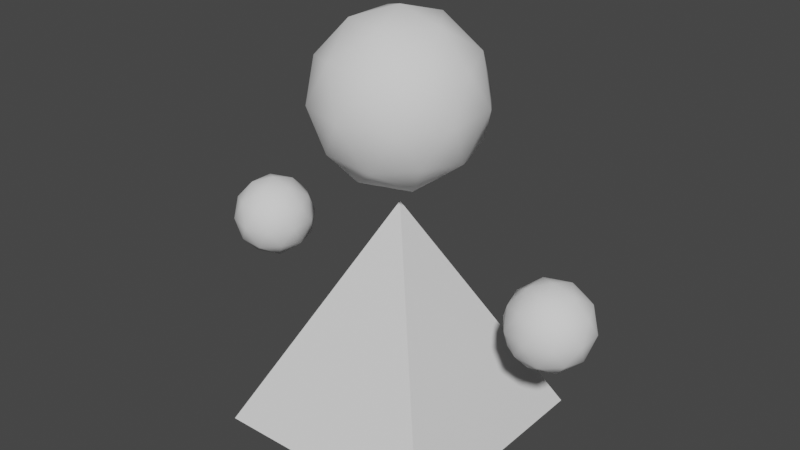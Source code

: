 # Source: Pop.blend  (saved by Blender 3.0.42; exported with 4.5.12 LTS)
import bpy
from mathutils import Matrix  # noqa: F401  (used for matrix-valued properties, if any)

bpy.ops.wm.read_factory_settings(use_empty=True)
scene = bpy.context.scene
scene.name = 'Scene'

# ---- collections
col_collection = bpy.data.collections.new('Collection'); scene.collection.children.link(col_collection)

# ---- node groups
ng_auto_smooth = bpy.data.node_groups.new('Auto Smooth', 'GeometryNodeTree')
_s = ng_auto_smooth.interface.new_socket(name='Geometry', in_out='OUTPUT', socket_type='NodeSocketGeometry')
_s = ng_auto_smooth.interface.new_socket(name='Geometry', in_out='INPUT', socket_type='NodeSocketGeometry')
_s = ng_auto_smooth.interface.new_socket(name='Angle', in_out='INPUT', socket_type='NodeSocketFloat')
_s.subtype = 'ANGLE'
_s.min_value = 0.0
_s.max_value = 3.142
ng_auto_smooth.is_modifier = True
_N = ng_auto_smooth.nodes; _L = ng_auto_smooth.links
n0 = _N.new('NodeGroupOutput'); n0.name = 'Group Output'; n0.location = (480, -100)
n1 = _N.new('NodeGroupInput'); n1.name = 'Group Input'; n1.location = (-420, -300)
n2 = _N.new('NodeGroupInput'); n2.name = 'Group Input.001'; n2.location = (-60, -100)
n3 = _N.new('GeometryNodeSetShadeSmooth'); n3.name = 'Set Shade Smooth'; n3.location = (120, -100)
n3.domain = 'EDGE'
n4 = _N.new('GeometryNodeSetShadeSmooth'); n4.name = 'Set Shade Smooth.001'; n4.location = (300, -100)
n5 = _N.new('GeometryNodeInputMeshEdgeAngle'); n5.name = 'Edge Angle'; n5.location = (-420, -220)
n6 = _N.new('GeometryNodeInputEdgeSmooth'); n6.name = 'Is Edge Smooth'; n6.location = (-60, -160)
n7 = _N.new('GeometryNodeInputShadeSmooth'); n7.name = 'Is Face Smooth'; n7.location = (-240, -340)
n8 = _N.new('FunctionNodeBooleanMath'); n8.name = 'Boolean Math'; n8.location = (-60, -220)
n9 = _N.new('FunctionNodeCompare'); n9.name = 'Compare'; n9.location = (-240, -180)
n9.operation = 'LESS_EQUAL'
_L.new(n5.outputs[0], n9.inputs[0])
_L.new(n4.outputs[0], n0.inputs[0])
_L.new(n1.outputs[1], n9.inputs[1])
_L.new(n9.outputs[0], n8.inputs[0])
_L.new(n7.outputs[0], n8.inputs[1])
_L.new(n2.outputs[0], n3.inputs[0])
_L.new(n6.outputs[0], n3.inputs[1])
_L.new(n3.outputs[0], n4.inputs[0])
_L.new(n8.outputs[0], n3.inputs[2])
n0.is_active_output = True

# ---- world
world_world = bpy.data.worlds.new('World'); scene.world = world_world
world_world.use_nodes = True; world_world.node_tree.nodes.clear()
_N = world_world.node_tree.nodes; _L = world_world.node_tree.links
n0 = _N.new('ShaderNodeOutputWorld'); n0.name = 'World Output'; n0.location = (300, 300)
n1 = _N.new('ShaderNodeBackground'); n1.name = 'Background'; n1.location = (10, 300)
n1.inputs[0].default_value = (0.05088, 0.05088, 0.05088, 1.0)
_L.new(n1.outputs[0], n0.inputs[0])
n0.is_active_output = True
world_world.color = (0.05088, 0.05088, 0.05088)
world_world.use_sun_shadow = False
world_world.sun_shadow_jitter_overblur = 0.0

# ---- meshes
me_cube = bpy.data.meshes.new('Cube')
me_cube.from_pydata([(-1.4, -1.4, 1.0), (0.0, 0.0, 3.8), (-1.4, 1.4, 1.0), (1.4, -1.4, 1.0), (1.4, 1.4, 1.0), (0.0, 0.0, 4.0), (0.7236, -0.5257, 4.553), (-0.2764, -0.8506, 4.553), (-0.8944, 0.0, 4.553), (-0.2764, 0.8506, 4.553), (0.7236, 0.5257, 4.553), (0.2764, -0.8506, 5.447), (-0.7236, -0.5257, 5.447), (-0.7236, 0.5257, 5.447), (0.2764, 0.8506, 5.447), (0.8944, 0.0, 5.447), (0.0, 0.0, 6.0), (-0.1625, -0.5, 4.149), (0.4253, -0.309, 4.149), (0.2629, -0.809, 4.474), (0.8506, 0.0, 4.474), (0.4253, 0.309, 4.149), (-0.5257, 0.0, 4.149), (-0.6882, -0.5, 4.474), (-0.1625, 0.5, 4.149), (-0.6882, 0.5, 4.474), (0.2629, 0.809, 4.474), (0.9511, -0.309, 5.0), (0.9511, 0.309, 5.0), (0.0, -1.0, 5.0), (0.5878, -0.809, 5.0), (-0.9511, -0.309, 5.0), (-0.5878, -0.809, 5.0), (-0.5878, 0.809, 5.0), (-0.9511, 0.309, 5.0), (0.5878, 0.809, 5.0), (0.0, 1.0, 5.0), (0.6882, -0.5, 5.526), (-0.2629, -0.809, 5.526), (-0.8506, 0.0, 5.526), (-0.2629, 0.809, 5.526), (0.6882, 0.5, 5.526), (0.1625, -0.5, 5.851), (0.5257, 0.0, 5.851), (-0.4253, -0.309, 5.851), (-0.4253, 0.309, 5.851), (0.1625, 0.5, 5.851), (-2.0, 2.484e-09, 2.5), (-1.638, -0.2629, 2.776), (-2.138, -0.4253, 2.776), (-2.447, 2.484e-09, 2.776), (-2.138, 0.4253, 2.776), (-1.638, 0.2629, 2.776), (-1.862, -0.4253, 3.224), (-2.362, -0.2629, 3.224), (-2.362, 0.2629, 3.224), (-1.862, 0.4253, 3.224), (-1.553, 2.484e-09, 3.224), (-2.0, 2.484e-09, 3.5), (-2.081, -0.25, 2.575), (-1.787, -0.1545, 2.575), (-1.869, -0.4045, 2.737), (-1.575, 2.484e-09, 2.737), (-1.787, 0.1545, 2.575), (-2.263, 2.484e-09, 2.575), (-2.344, -0.25, 2.737), (-2.081, 0.25, 2.575), (-2.344, 0.25, 2.737), (-1.869, 0.4045, 2.737), (-1.524, -0.1545, 3.0), (-1.524, 0.1545, 3.0), (-2.0, -0.5, 3.0), (-1.706, -0.4045, 3.0), (-2.476, -0.1545, 3.0), (-2.294, -0.4045, 3.0), (-2.294, 0.4045, 3.0), (-2.476, 0.1545, 3.0), (-1.706, 0.4045, 3.0), (-2.0, 0.5, 3.0), (-1.656, -0.25, 3.263), (-2.131, -0.4045, 3.263), (-2.425, 2.484e-09, 3.263), (-2.131, 0.4045, 3.263), (-1.656, 0.25, 3.263), (-1.919, -0.25, 3.425), (-1.737, 2.484e-09, 3.425), (-2.213, -0.1545, 3.425), (-2.213, 0.1545, 3.425), (-1.919, 0.25, 3.425), (2.0, 2.484e-09, 2.5), (2.362, -0.2629, 2.776), (1.862, -0.4253, 2.776), (1.553, 2.484e-09, 2.776), (1.862, 0.4253, 2.776), (2.362, 0.2629, 2.776), (2.138, -0.4253, 3.224), (1.638, -0.2629, 3.224), (1.638, 0.2629, 3.224), (2.138, 0.4253, 3.224), (2.447, 2.484e-09, 3.224), (2.0, 2.484e-09, 3.5), (1.919, -0.25, 2.575), (2.213, -0.1545, 2.575), (2.131, -0.4045, 2.737), (2.425, 2.484e-09, 2.737), (2.213, 0.1545, 2.575), (1.737, 2.484e-09, 2.575), (1.656, -0.25, 2.737), (1.919, 0.25, 2.575), (1.656, 0.25, 2.737), (2.131, 0.4045, 2.737), (2.476, -0.1545, 3.0), (2.476, 0.1545, 3.0), (2.0, -0.5, 3.0), (2.294, -0.4045, 3.0), (1.524, -0.1545, 3.0), (1.706, -0.4045, 3.0), (1.706, 0.4045, 3.0), (1.524, 0.1545, 3.0), (2.294, 0.4045, 3.0), (2.0, 0.5, 3.0), (2.344, -0.25, 3.263), (1.869, -0.4045, 3.263), (1.575, 2.484e-09, 3.263), (1.869, 0.4045, 3.263), (2.344, 0.25, 3.263), (2.081, -0.25, 3.425), (2.263, 2.484e-09, 3.425), (1.787, -0.1545, 3.425), (1.787, 0.1545, 3.425), (2.081, 0.25, 3.425)], [], [(0, 1, 2), (2, 1, 4), (4, 1, 3), (3, 1, 0), (2, 4, 3, 0), (5, 18, 17), (6, 18, 20), (5, 17, 22), (5, 22, 24), (5, 24, 21), (6, 20, 27), (7, 19, 29), (8, 23, 31), (9, 25, 33), (10, 26, 35), (6, 27, 30), (7, 29, 32), (8, 31, 34), (9, 33, 36), (10, 35, 28), (11, 37, 42), (12, 38, 44), (13, 39, 45), (14, 40, 46), (15, 41, 43), (43, 46, 16), (43, 41, 46), (41, 14, 46), (46, 45, 16), (46, 40, 45), (40, 13, 45), (45, 44, 16), (45, 39, 44), (39, 12, 44), (44, 42, 16), (44, 38, 42), (38, 11, 42), (42, 43, 16), (42, 37, 43), (37, 15, 43), (28, 41, 15), (28, 35, 41), (35, 14, 41), (36, 40, 14), (36, 33, 40), (33, 13, 40), (34, 39, 13), (34, 31, 39), (31, 12, 39), (32, 38, 12), (32, 29, 38), (29, 11, 38), (30, 37, 11), (30, 27, 37), (27, 15, 37), (35, 36, 14), (35, 26, 36), (26, 9, 36), (33, 34, 13), (33, 25, 34), (25, 8, 34), (31, 32, 12), (31, 23, 32), (23, 7, 32), (29, 30, 11), (29, 19, 30), (19, 6, 30), (27, 28, 15), (27, 20, 28), (20, 10, 28), (21, 26, 10), (21, 24, 26), (24, 9, 26), (24, 25, 9), (24, 22, 25), (22, 8, 25), (22, 23, 8), (22, 17, 23), (17, 7, 23), (20, 21, 10), (20, 18, 21), (18, 5, 21), (17, 19, 7), (17, 18, 19), (18, 6, 19), (47, 60, 59), (48, 60, 62), (47, 59, 64), (47, 64, 66), (47, 66, 63), (48, 62, 69), (49, 61, 71), (50, 65, 73), (51, 67, 75), (52, 68, 77), (48, 69, 72), (49, 71, 74), (50, 73, 76), (51, 75, 78), (52, 77, 70), (53, 79, 84), (54, 80, 86), (55, 81, 87), (56, 82, 88), (57, 83, 85), (85, 88, 58), (85, 83, 88), (83, 56, 88), (88, 87, 58), (88, 82, 87), (82, 55, 87), (87, 86, 58), (87, 81, 86), (81, 54, 86), (86, 84, 58), (86, 80, 84), (80, 53, 84), (84, 85, 58), (84, 79, 85), (79, 57, 85), (70, 83, 57), (70, 77, 83), (77, 56, 83), (78, 82, 56), (78, 75, 82), (75, 55, 82), (76, 81, 55), (76, 73, 81), (73, 54, 81), (74, 80, 54), (74, 71, 80), (71, 53, 80), (72, 79, 53), (72, 69, 79), (69, 57, 79), (77, 78, 56), (77, 68, 78), (68, 51, 78), (75, 76, 55), (75, 67, 76), (67, 50, 76), (73, 74, 54), (73, 65, 74), (65, 49, 74), (71, 72, 53), (71, 61, 72), (61, 48, 72), (69, 70, 57), (69, 62, 70), (62, 52, 70), (63, 68, 52), (63, 66, 68), (66, 51, 68), (66, 67, 51), (66, 64, 67), (64, 50, 67), (64, 65, 50), (64, 59, 65), (59, 49, 65), (62, 63, 52), (62, 60, 63), (60, 47, 63), (59, 61, 49), (59, 60, 61), (60, 48, 61), (89, 102, 101), (90, 102, 104), (89, 101, 106), (89, 106, 108), (89, 108, 105), (90, 104, 111), (91, 103, 113), (92, 107, 115), (93, 109, 117), (94, 110, 119), (90, 111, 114), (91, 113, 116), (92, 115, 118), (93, 117, 120), (94, 119, 112), (95, 121, 126), (96, 122, 128), (97, 123, 129), (98, 124, 130), (99, 125, 127), (127, 130, 100), (127, 125, 130), (125, 98, 130), (130, 129, 100), (130, 124, 129), (124, 97, 129), (129, 128, 100), (129, 123, 128), (123, 96, 128), (128, 126, 100), (128, 122, 126), (122, 95, 126), (126, 127, 100), (126, 121, 127), (121, 99, 127), (112, 125, 99), (112, 119, 125), (119, 98, 125), (120, 124, 98), (120, 117, 124), (117, 97, 124), (118, 123, 97), (118, 115, 123), (115, 96, 123), (116, 122, 96), (116, 113, 122), (113, 95, 122), (114, 121, 95), (114, 111, 121), (111, 99, 121), (119, 120, 98), (119, 110, 120), (110, 93, 120), (117, 118, 97), (117, 109, 118), (109, 92, 118), (115, 116, 96), (115, 107, 116), (107, 91, 116), (113, 114, 95), (113, 103, 114), (103, 90, 114), (111, 112, 99), (111, 104, 112), (104, 94, 112), (105, 110, 94), (105, 108, 110), (108, 93, 110), (108, 109, 93), (108, 106, 109), (106, 92, 109), (106, 107, 92), (106, 101, 107), (101, 91, 107), (104, 105, 94), (104, 102, 105), (102, 89, 105), (101, 103, 91), (101, 102, 103), (102, 90, 103)])
me_cube.polygons.foreach_set('use_smooth', [True] * 245)
_uv = me_cube.uv_layers.new(name='UVMap')
_uv.uv.foreach_set('vector', [0.375, 0.0, 0.625, 0.25, 0.375, 0.25, 0.375, 0.25, 0.625, 0.5, 0.375, 0.5, 0.375, 0.5, 0.625, 0.75, 0.375, 0.75, 0.375, 0.75, 0.625, 1.0, 0.375, 1.0, 0.125, 0.5, 0.375, 0.5, 0.375, 0.75, 0.125, 0.75, 0.1818, 0.0, 0.2273, 0.07873, 0.1364, 0.07873, 0.2727, 0.1575, 0.3182, 0.07873, 0.3636, 0.1575, 0.9091, 0.0, 0.9545, 0.07873, 0.8636, 0.07873, 0.7273, 0.0, 0.7727, 0.07873, 0.6818, 0.07873, 0.5455, 0.0, 0.5909, 0.07873, 0.5, 0.07873, 0.2727, 0.1575, 0.3636, 0.1575, 0.3182, 0.2362, 0.09091, 0.1575, 0.1818, 0.1575, 0.1364, 0.2362, 0.8182, 0.1575, 0.9091, 0.1575, 0.8636, 0.2362, 0.6364, 0.1575, 0.7273, 0.1575, 0.6818, 0.2362, 0.4545, 0.1575, 0.5455, 0.1575, 0.5, 0.2362, 0.2727, 0.1575, 0.3182, 0.2362, 0.2273, 0.2362, 0.09091, 0.1575, 0.1364, 0.2362, 0.04546, 0.2362, 0.8182, 0.1575, 0.8636, 0.2362, 0.7727, 0.2362, 0.6364, 0.1575, 0.6818, 0.2362, 0.5909, 0.2362, 0.4545, 0.1575, 0.5, 0.2362, 0.4091, 0.2362, 0.1818, 0.3149, 0.2727, 0.3149, 0.2273, 0.3937, 0.0, 0.3149, 0.09091, 0.3149, 0.04546, 0.3937, 0.7273, 0.3149, 0.8182, 0.3149, 0.7727, 0.3937, 0.5455, 0.3149, 0.6364, 0.3149, 0.5909, 0.3937, 0.3636, 0.3149, 0.4545, 0.3149, 0.4091, 0.3937, 0.4091, 0.3937, 0.5, 0.3937, 0.4545, 0.4724, 0.4091, 0.3937, 0.4545, 0.3149, 0.5, 0.3937, 0.4545, 0.3149, 0.5455, 0.3149, 0.5, 0.3937, 0.5909, 0.3937, 0.6818, 0.3937, 0.6364, 0.4724, 0.5909, 0.3937, 0.6364, 0.3149, 0.6818, 0.3937, 0.6364, 0.3149, 0.7273, 0.3149, 0.6818, 0.3937, 0.7727, 0.3937, 0.8636, 0.3937, 0.8182, 0.4724, 0.7727, 0.3937, 0.8182, 0.3149, 0.8636, 0.3937, 0.8182, 0.3149, 0.9091, 0.3149, 0.8636, 0.3937, 0.04546, 0.3937, 0.1364, 0.3937, 0.09091, 0.4724, 0.04546, 0.3937, 0.09091, 0.3149, 0.1364, 0.3937, 0.09091, 0.3149, 0.1818, 0.3149, 0.1364, 0.3937, 0.2273, 0.3937, 0.3182, 0.3937, 0.2727, 0.4724, 0.2273, 0.3937, 0.2727, 0.3149, 0.3182, 0.3937, 0.2727, 0.3149, 0.3636, 0.3149, 0.3182, 0.3937, 0.4091, 0.2362, 0.4545, 0.3149, 0.3636, 0.3149, 0.4091, 0.2362, 0.5, 0.2362, 0.4545, 0.3149, 0.5, 0.2362, 0.5455, 0.3149, 0.4545, 0.3149, 0.5909, 0.2362, 0.6364, 0.3149, 0.5455, 0.3149, 0.5909, 0.2362, 0.6818, 0.2362, 0.6364, 0.3149, 0.6818, 0.2362, 0.7273, 0.3149, 0.6364, 0.3149, 0.7727, 0.2362, 0.8182, 0.3149, 0.7273, 0.3149, 0.7727, 0.2362, 0.8636, 0.2362, 0.8182, 0.3149, 0.8636, 0.2362, 0.9091, 0.3149, 0.8182, 0.3149, 0.04546, 0.2362, 0.09091, 0.3149, 0.0, 0.3149, 0.04546, 0.2362, 0.1364, 0.2362, 0.09091, 0.3149, 0.1364, 0.2362, 0.1818, 0.3149, 0.09091, 0.3149, 0.2273, 0.2362, 0.2727, 0.3149, 0.1818, 0.3149, 0.2273, 0.2362, 0.3182, 0.2362, 0.2727, 0.3149, 0.3182, 0.2362, 0.3636, 0.3149, 0.2727, 0.3149, 0.5, 0.2362, 0.5909, 0.2362, 0.5455, 0.3149, 0.5, 0.2362, 0.5455, 0.1575, 0.5909, 0.2362, 0.5455, 0.1575, 0.6364, 0.1575, 0.5909, 0.2362, 0.6818, 0.2362, 0.7727, 0.2362, 0.7273, 0.3149, 0.6818, 0.2362, 0.7273, 0.1575, 0.7727, 0.2362, 0.7273, 0.1575, 0.8182, 0.1575, 0.7727, 0.2362, 0.8636, 0.2362, 0.9545, 0.2362, 0.9091, 0.3149, 0.8636, 0.2362, 0.9091, 0.1575, 0.9545, 0.2362, 0.9091, 0.1575, 1.0, 0.1575, 0.9545, 0.2362, 0.1364, 0.2362, 0.2273, 0.2362, 0.1818, 0.3149, 0.1364, 0.2362, 0.1818, 0.1575, 0.2273, 0.2362, 0.1818, 0.1575, 0.2727, 0.1575, 0.2273, 0.2362, 0.3182, 0.2362, 0.4091, 0.2362, 0.3636, 0.3149, 0.3182, 0.2362, 0.3636, 0.1575, 0.4091, 0.2362, 0.3636, 0.1575, 0.4545, 0.1575, 0.4091, 0.2362, 0.5, 0.07873, 0.5455, 0.1575, 0.4545, 0.1575, 0.5, 0.07873, 0.5909, 0.07873, 0.5455, 0.1575, 0.5909, 0.07873, 0.6364, 0.1575, 0.5455, 0.1575, 0.6818, 0.07873, 0.7273, 0.1575, 0.6364, 0.1575, 0.6818, 0.07873, 0.7727, 0.07873, 0.7273, 0.1575, 0.7727, 0.07873, 0.8182, 0.1575, 0.7273, 0.1575, 0.8636, 0.07873, 0.9091, 0.1575, 0.8182, 0.1575, 0.8636, 0.07873, 0.9545, 0.07873, 0.9091, 0.1575, 0.9545, 0.07873, 1.0, 0.1575, 0.9091, 0.1575, 0.3636, 0.1575, 0.4091, 0.07873, 0.4545, 0.1575, 0.3636, 0.1575, 0.3182, 0.07873, 0.4091, 0.07873, 0.3182, 0.07873, 0.3636, 0.0, 0.4091, 0.07873, 0.1364, 0.07873, 0.1818, 0.1575, 0.09091, 0.1575, 0.1364, 0.07873, 0.2273, 0.07873, 0.1818, 0.1575, 0.2273, 0.07873, 0.2727, 0.1575, 0.1818, 0.1575, 0.1818, 0.0, 0.2273, 0.07873, 0.1364, 0.07873, 0.2727, 0.1575, 0.3182, 0.07873, 0.3636, 0.1575, 0.9091, 0.0, 0.9545, 0.07873, 0.8636, 0.07873, 0.7273, 0.0, 0.7727, 0.07873, 0.6818, 0.07873, 0.5455, 0.0, 0.5909, 0.07873, 0.5, 0.07873, 0.2727, 0.1575, 0.3636, 0.1575, 0.3182, 0.2362, 0.09091, 0.1575, 0.1818, 0.1575, 0.1364, 0.2362, 0.8182, 0.1575, 0.9091, 0.1575, 0.8636, 0.2362, 0.6364, 0.1575, 0.7273, 0.1575, 0.6818, 0.2362, 0.4545, 0.1575, 0.5455, 0.1575, 0.5, 0.2362, 0.2727, 0.1575, 0.3182, 0.2362, 0.2273, 0.2362, 0.09091, 0.1575, 0.1364, 0.2362, 0.04546, 0.2362, 0.8182, 0.1575, 0.8636, 0.2362, 0.7727, 0.2362, 0.6364, 0.1575, 0.6818, 0.2362, 0.5909, 0.2362, 0.4545, 0.1575, 0.5, 0.2362, 0.4091, 0.2362, 0.1818, 0.3149, 0.2727, 0.3149, 0.2273, 0.3937, 0.0, 0.3149, 0.09091, 0.3149, 0.04546, 0.3937, 0.7273, 0.3149, 0.8182, 0.3149, 0.7727, 0.3937, 0.5455, 0.3149, 0.6364, 0.3149, 0.5909, 0.3937, 0.3636, 0.3149, 0.4545, 0.3149, 0.4091, 0.3937, 0.4091, 0.3937, 0.5, 0.3937, 0.4545, 0.4724, 0.4091, 0.3937, 0.4545, 0.3149, 0.5, 0.3937, 0.4545, 0.3149, 0.5455, 0.3149, 0.5, 0.3937, 0.5909, 0.3937, 0.6818, 0.3937, 0.6364, 0.4724, 0.5909, 0.3937, 0.6364, 0.3149, 0.6818, 0.3937, 0.6364, 0.3149, 0.7273, 0.3149, 0.6818, 0.3937, 0.7727, 0.3937, 0.8636, 0.3937, 0.8182, 0.4724, 0.7727, 0.3937, 0.8182, 0.3149, 0.8636, 0.3937, 0.8182, 0.3149, 0.9091, 0.3149, 0.8636, 0.3937, 0.04546, 0.3937, 0.1364, 0.3937, 0.09091, 0.4724, 0.04546, 0.3937, 0.09091, 0.3149, 0.1364, 0.3937, 0.09091, 0.3149, 0.1818, 0.3149, 0.1364, 0.3937, 0.2273, 0.3937, 0.3182, 0.3937, 0.2727, 0.4724, 0.2273, 0.3937, 0.2727, 0.3149, 0.3182, 0.3937, 0.2727, 0.3149, 0.3636, 0.3149, 0.3182, 0.3937, 0.4091, 0.2362, 0.4545, 0.3149, 0.3636, 0.3149, 0.4091, 0.2362, 0.5, 0.2362, 0.4545, 0.3149, 0.5, 0.2362, 0.5455, 0.3149, 0.4545, 0.3149, 0.5909, 0.2362, 0.6364, 0.3149, 0.5455, 0.3149, 0.5909, 0.2362, 0.6818, 0.2362, 0.6364, 0.3149, 0.6818, 0.2362, 0.7273, 0.3149, 0.6364, 0.3149, 0.7727, 0.2362, 0.8182, 0.3149, 0.7273, 0.3149, 0.7727, 0.2362, 0.8636, 0.2362, 0.8182, 0.3149, 0.8636, 0.2362, 0.9091, 0.3149, 0.8182, 0.3149, 0.04546, 0.2362, 0.09091, 0.3149, 0.0, 0.3149, 0.04546, 0.2362, 0.1364, 0.2362, 0.09091, 0.3149, 0.1364, 0.2362, 0.1818, 0.3149, 0.09091, 0.3149, 0.2273, 0.2362, 0.2727, 0.3149, 0.1818, 0.3149, 0.2273, 0.2362, 0.3182, 0.2362, 0.2727, 0.3149, 0.3182, 0.2362, 0.3636, 0.3149, 0.2727, 0.3149, 0.5, 0.2362, 0.5909, 0.2362, 0.5455, 0.3149, 0.5, 0.2362, 0.5455, 0.1575, 0.5909, 0.2362, 0.5455, 0.1575, 0.6364, 0.1575, 0.5909, 0.2362, 0.6818, 0.2362, 0.7727, 0.2362, 0.7273, 0.3149, 0.6818, 0.2362, 0.7273, 0.1575, 0.7727, 0.2362, 0.7273, 0.1575, 0.8182, 0.1575, 0.7727, 0.2362, 0.8636, 0.2362, 0.9545, 0.2362, 0.9091, 0.3149, 0.8636, 0.2362, 0.9091, 0.1575, 0.9545, 0.2362, 0.9091, 0.1575, 1.0, 0.1575, 0.9545, 0.2362, 0.1364, 0.2362, 0.2273, 0.2362, 0.1818, 0.3149, 0.1364, 0.2362, 0.1818, 0.1575, 0.2273, 0.2362, 0.1818, 0.1575, 0.2727, 0.1575, 0.2273, 0.2362, 0.3182, 0.2362, 0.4091, 0.2362, 0.3636, 0.3149, 0.3182, 0.2362, 0.3636, 0.1575, 0.4091, 0.2362, 0.3636, 0.1575, 0.4545, 0.1575, 0.4091, 0.2362, 0.5, 0.07873, 0.5455, 0.1575, 0.4545, 0.1575, 0.5, 0.07873, 0.5909, 0.07873, 0.5455, 0.1575, 0.5909, 0.07873, 0.6364, 0.1575, 0.5455, 0.1575, 0.6818, 0.07873, 0.7273, 0.1575, 0.6364, 0.1575, 0.6818, 0.07873, 0.7727, 0.07873, 0.7273, 0.1575, 0.7727, 0.07873, 0.8182, 0.1575, 0.7273, 0.1575, 0.8636, 0.07873, 0.9091, 0.1575, 0.8182, 0.1575, 0.8636, 0.07873, 0.9545, 0.07873, 0.9091, 0.1575, 0.9545, 0.07873, 1.0, 0.1575, 0.9091, 0.1575, 0.3636, 0.1575, 0.4091, 0.07873, 0.4545, 0.1575, 0.3636, 0.1575, 0.3182, 0.07873, 0.4091, 0.07873, 0.3182, 0.07873, 0.3636, 0.0, 0.4091, 0.07873, 0.1364, 0.07873, 0.1818, 0.1575, 0.09091, 0.1575, 0.1364, 0.07873, 0.2273, 0.07873, 0.1818, 0.1575, 0.2273, 0.07873, 0.2727, 0.1575, 0.1818, 0.1575, 0.1818, 0.0, 0.2273, 0.07873, 0.1364, 0.07873, 0.2727, 0.1575, 0.3182, 0.07873, 0.3636, 0.1575, 0.9091, 0.0, 0.9545, 0.07873, 0.8636, 0.07873, 0.7273, 0.0, 0.7727, 0.07873, 0.6818, 0.07873, 0.5455, 0.0, 0.5909, 0.07873, 0.5, 0.07873, 0.2727, 0.1575, 0.3636, 0.1575, 0.3182, 0.2362, 0.09091, 0.1575, 0.1818, 0.1575, 0.1364, 0.2362, 0.8182, 0.1575, 0.9091, 0.1575, 0.8636, 0.2362, 0.6364, 0.1575, 0.7273, 0.1575, 0.6818, 0.2362, 0.4545, 0.1575, 0.5455, 0.1575, 0.5, 0.2362, 0.2727, 0.1575, 0.3182, 0.2362, 0.2273, 0.2362, 0.09091, 0.1575, 0.1364, 0.2362, 0.04546, 0.2362, 0.8182, 0.1575, 0.8636, 0.2362, 0.7727, 0.2362, 0.6364, 0.1575, 0.6818, 0.2362, 0.5909, 0.2362, 0.4545, 0.1575, 0.5, 0.2362, 0.4091, 0.2362, 0.1818, 0.3149, 0.2727, 0.3149, 0.2273, 0.3937, 0.0, 0.3149, 0.09091, 0.3149, 0.04546, 0.3937, 0.7273, 0.3149, 0.8182, 0.3149, 0.7727, 0.3937, 0.5455, 0.3149, 0.6364, 0.3149, 0.5909, 0.3937, 0.3636, 0.3149, 0.4545, 0.3149, 0.4091, 0.3937, 0.4091, 0.3937, 0.5, 0.3937, 0.4545, 0.4724, 0.4091, 0.3937, 0.4545, 0.3149, 0.5, 0.3937, 0.4545, 0.3149, 0.5455, 0.3149, 0.5, 0.3937, 0.5909, 0.3937, 0.6818, 0.3937, 0.6364, 0.4724, 0.5909, 0.3937, 0.6364, 0.3149, 0.6818, 0.3937, 0.6364, 0.3149, 0.7273, 0.3149, 0.6818, 0.3937, 0.7727, 0.3937, 0.8636, 0.3937, 0.8182, 0.4724, 0.7727, 0.3937, 0.8182, 0.3149, 0.8636, 0.3937, 0.8182, 0.3149, 0.9091, 0.3149, 0.8636, 0.3937, 0.04546, 0.3937, 0.1364, 0.3937, 0.09091, 0.4724, 0.04546, 0.3937, 0.09091, 0.3149, 0.1364, 0.3937, 0.09091, 0.3149, 0.1818, 0.3149, 0.1364, 0.3937, 0.2273, 0.3937, 0.3182, 0.3937, 0.2727, 0.4724, 0.2273, 0.3937, 0.2727, 0.3149, 0.3182, 0.3937, 0.2727, 0.3149, 0.3636, 0.3149, 0.3182, 0.3937, 0.4091, 0.2362, 0.4545, 0.3149, 0.3636, 0.3149, 0.4091, 0.2362, 0.5, 0.2362, 0.4545, 0.3149, 0.5, 0.2362, 0.5455, 0.3149, 0.4545, 0.3149, 0.5909, 0.2362, 0.6364, 0.3149, 0.5455, 0.3149, 0.5909, 0.2362, 0.6818, 0.2362, 0.6364, 0.3149, 0.6818, 0.2362, 0.7273, 0.3149, 0.6364, 0.3149, 0.7727, 0.2362, 0.8182, 0.3149, 0.7273, 0.3149, 0.7727, 0.2362, 0.8636, 0.2362, 0.8182, 0.3149, 0.8636, 0.2362, 0.9091, 0.3149, 0.8182, 0.3149, 0.04546, 0.2362, 0.09091, 0.3149, 0.0, 0.3149, 0.04546, 0.2362, 0.1364, 0.2362, 0.09091, 0.3149, 0.1364, 0.2362, 0.1818, 0.3149, 0.09091, 0.3149, 0.2273, 0.2362, 0.2727, 0.3149, 0.1818, 0.3149, 0.2273, 0.2362, 0.3182, 0.2362, 0.2727, 0.3149, 0.3182, 0.2362, 0.3636, 0.3149, 0.2727, 0.3149, 0.5, 0.2362, 0.5909, 0.2362, 0.5455, 0.3149, 0.5, 0.2362, 0.5455, 0.1575, 0.5909, 0.2362, 0.5455, 0.1575, 0.6364, 0.1575, 0.5909, 0.2362, 0.6818, 0.2362, 0.7727, 0.2362, 0.7273, 0.3149, 0.6818, 0.2362, 0.7273, 0.1575, 0.7727, 0.2362, 0.7273, 0.1575, 0.8182, 0.1575, 0.7727, 0.2362, 0.8636, 0.2362, 0.9545, 0.2362, 0.9091, 0.3149, 0.8636, 0.2362, 0.9091, 0.1575, 0.9545, 0.2362, 0.9091, 0.1575, 1.0, 0.1575, 0.9545, 0.2362, 0.1364, 0.2362, 0.2273, 0.2362, 0.1818, 0.3149, 0.1364, 0.2362, 0.1818, 0.1575, 0.2273, 0.2362, 0.1818, 0.1575, 0.2727, 0.1575, 0.2273, 0.2362, 0.3182, 0.2362, 0.4091, 0.2362, 0.3636, 0.3149, 0.3182, 0.2362, 0.3636, 0.1575, 0.4091, 0.2362, 0.3636, 0.1575, 0.4545, 0.1575, 0.4091, 0.2362, 0.5, 0.07873, 0.5455, 0.1575, 0.4545, 0.1575, 0.5, 0.07873, 0.5909, 0.07873, 0.5455, 0.1575, 0.5909, 0.07873, 0.6364, 0.1575, 0.5455, 0.1575, 0.6818, 0.07873, 0.7273, 0.1575, 0.6364, 0.1575, 0.6818, 0.07873, 0.7727, 0.07873, 0.7273, 0.1575, 0.7727, 0.07873, 0.8182, 0.1575, 0.7273, 0.1575, 0.8636, 0.07873, 0.9091, 0.1575, 0.8182, 0.1575, 0.8636, 0.07873, 0.9545, 0.07873, 0.9091, 0.1575, 0.9545, 0.07873, 1.0, 0.1575, 0.9091, 0.1575, 0.3636, 0.1575, 0.4091, 0.07873, 0.4545, 0.1575, 0.3636, 0.1575, 0.3182, 0.07873, 0.4091, 0.07873, 0.3182, 0.07873, 0.3636, 0.0, 0.4091, 0.07873, 0.1364, 0.07873, 0.1818, 0.1575, 0.09091, 0.1575, 0.1364, 0.07873, 0.2273, 0.07873, 0.1818, 0.1575, 0.2273, 0.07873, 0.2727, 0.1575, 0.1818, 0.1575])
me_cube.use_remesh_fix_poles = True
me_cube.use_remesh_preserve_attributes = False
me_cube.update()

# ---- objects
ob_pop = bpy.data.objects.new('Pop', me_cube)

# ---- transforms, parenting, visibility, modifiers, constraints
ob_pop.location = (0.0, 0.0, 0.0)
_m = ob_pop.modifiers.new('Auto Smooth', 'NODES')
_m.node_group = ng_auto_smooth
_gi = [s.identifier for s in ng_auto_smooth.interface.items_tree if s.item_type == 'SOCKET' and s.in_out == 'INPUT']
_m[_gi[1]] = 0.5236  # Angle

# ---- collection membership
col_collection.objects.link(ob_pop)

# ---- scene / render settings (as saved in the file)
scene.frame_start = 1; scene.frame_end = 250; scene.frame_set(1)
scene.render.engine = 'BLENDER_EEVEE_NEXT'
scene.cycles.sampling_pattern = 'TABULATED_SOBOL'
scene.cycles.use_light_tree = False
scene.view_settings.view_transform = 'Filmic'
bpy.context.view_layer.update()

# ---- added for rendering (the .blend has no active camera and no usable light): camera, sun
cam_auto = bpy.data.cameras.new('AutoCamera')
cam_auto.lens = 50.0
cam_auto.sensor_width = 36.0
cam_auto.clip_end = 1000.0
ob_auto_camera = bpy.data.objects.new('AutoCamera', cam_auto)
scene.collection.objects.link(ob_auto_camera)
ob_auto_camera.location = (7.00689, -8.40827, 9.10551)
ob_auto_camera.rotation_euler = (1.09748, -7.21219e-08, 0.694738)
scene.camera = ob_auto_camera
light_auto_sun = bpy.data.lights.new('AutoSun', 'SUN')
light_auto_sun.energy = 3.0
light_auto_sun.angle = 0.0523599
ob_auto_sun = bpy.data.objects.new('AutoSun', light_auto_sun)
scene.collection.objects.link(ob_auto_sun)
ob_auto_sun.rotation_euler = (0.872665, 0.174533, 0.523599)
bpy.context.view_layer.update()
